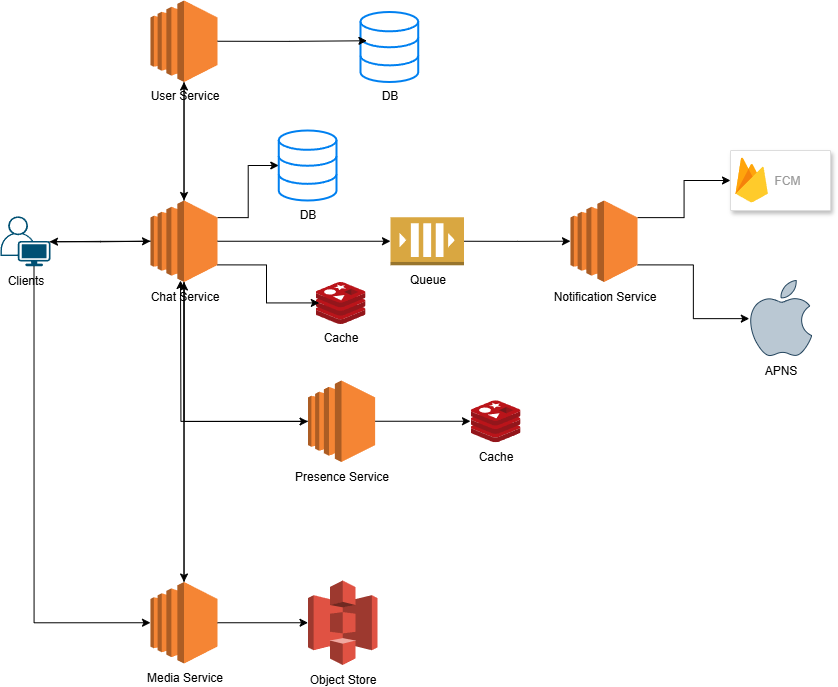

The diagram above was exported from draw.io. Its source (the exported page's mxGraphModel, read from the mxfile embedded in the PNG):
<mxGraphModel dx="1489" dy="894" grid="1" gridSize="10" guides="1" tooltips="1" connect="1" arrows="1" fold="1" page="1" pageScale="1" pageWidth="850" pageHeight="1100" math="0" shadow="0">
  <root>
    <mxCell id="0" />
    <mxCell id="1" parent="0" />
    <mxCell id="1l3sVz8xRKUN94Mr4Pdo-18" style="edgeStyle=orthogonalEdgeStyle;rounded=0;orthogonalLoop=1;jettySize=auto;html=1;exitX=0.98;exitY=0.51;exitDx=0;exitDy=0;exitPerimeter=0;" edge="1" parent="1" source="1l3sVz8xRKUN94Mr4Pdo-1" target="1l3sVz8xRKUN94Mr4Pdo-2">
      <mxGeometry relative="1" as="geometry" />
    </mxCell>
    <mxCell id="1l3sVz8xRKUN94Mr4Pdo-1" value="Clients" style="points=[[0.35,0,0],[0.98,0.51,0],[1,0.71,0],[0.67,1,0],[0,0.795,0],[0,0.65,0]];verticalLabelPosition=bottom;sketch=0;html=1;verticalAlign=top;aspect=fixed;align=center;pointerEvents=1;shape=mxgraph.cisco19.user;fillColor=#005073;strokeColor=none;" vertex="1" parent="1">
      <mxGeometry x="60" y="215.75" width="50" height="50" as="geometry" />
    </mxCell>
    <mxCell id="1l3sVz8xRKUN94Mr4Pdo-19" style="edgeStyle=orthogonalEdgeStyle;rounded=0;orthogonalLoop=1;jettySize=auto;html=1;exitX=0.5;exitY=0;exitDx=0;exitDy=0;exitPerimeter=0;" edge="1" parent="1" source="1l3sVz8xRKUN94Mr4Pdo-2" target="1l3sVz8xRKUN94Mr4Pdo-3">
      <mxGeometry relative="1" as="geometry" />
    </mxCell>
    <mxCell id="1l3sVz8xRKUN94Mr4Pdo-20" style="edgeStyle=orthogonalEdgeStyle;rounded=0;orthogonalLoop=1;jettySize=auto;html=1;exitX=1;exitY=0.21;exitDx=0;exitDy=0;exitPerimeter=0;" edge="1" parent="1" source="1l3sVz8xRKUN94Mr4Pdo-2" target="1l3sVz8xRKUN94Mr4Pdo-13">
      <mxGeometry relative="1" as="geometry" />
    </mxCell>
    <mxCell id="1l3sVz8xRKUN94Mr4Pdo-29" style="edgeStyle=orthogonalEdgeStyle;rounded=0;orthogonalLoop=1;jettySize=auto;html=1;exitX=0.5;exitY=1;exitDx=0;exitDy=0;exitPerimeter=0;" edge="1" parent="1" source="1l3sVz8xRKUN94Mr4Pdo-2" target="1l3sVz8xRKUN94Mr4Pdo-5">
      <mxGeometry relative="1" as="geometry">
        <Array as="points">
          <mxPoint x="244" y="421" />
        </Array>
      </mxGeometry>
    </mxCell>
    <mxCell id="1l3sVz8xRKUN94Mr4Pdo-30" style="edgeStyle=orthogonalEdgeStyle;rounded=0;orthogonalLoop=1;jettySize=auto;html=1;exitX=0.5;exitY=1;exitDx=0;exitDy=0;exitPerimeter=0;" edge="1" parent="1" source="1l3sVz8xRKUN94Mr4Pdo-2" target="1l3sVz8xRKUN94Mr4Pdo-4">
      <mxGeometry relative="1" as="geometry" />
    </mxCell>
    <mxCell id="1l3sVz8xRKUN94Mr4Pdo-2" value="Chat Service" style="outlineConnect=0;dashed=0;verticalLabelPosition=bottom;verticalAlign=top;align=center;html=1;shape=mxgraph.aws3.ec2;fillColor=#F58534;gradientColor=none;" vertex="1" parent="1">
      <mxGeometry x="210" y="200" width="67.04" height="81.5" as="geometry" />
    </mxCell>
    <mxCell id="1l3sVz8xRKUN94Mr4Pdo-3" value="User Service" style="outlineConnect=0;dashed=0;verticalLabelPosition=bottom;verticalAlign=top;align=center;html=1;shape=mxgraph.aws3.ec2;fillColor=#F58534;gradientColor=none;" vertex="1" parent="1">
      <mxGeometry x="210" width="67.04" height="81.5" as="geometry" />
    </mxCell>
    <mxCell id="1l3sVz8xRKUN94Mr4Pdo-4" value="Media Service" style="outlineConnect=0;dashed=0;verticalLabelPosition=bottom;verticalAlign=top;align=center;html=1;shape=mxgraph.aws3.ec2;fillColor=#F58534;gradientColor=none;" vertex="1" parent="1">
      <mxGeometry x="210" y="581.5" width="67.04" height="81.5" as="geometry" />
    </mxCell>
    <mxCell id="1l3sVz8xRKUN94Mr4Pdo-28" style="edgeStyle=orthogonalEdgeStyle;rounded=0;orthogonalLoop=1;jettySize=auto;html=1;exitX=1;exitY=0.5;exitDx=0;exitDy=0;exitPerimeter=0;" edge="1" parent="1" source="1l3sVz8xRKUN94Mr4Pdo-5" target="1l3sVz8xRKUN94Mr4Pdo-8">
      <mxGeometry relative="1" as="geometry" />
    </mxCell>
    <mxCell id="1l3sVz8xRKUN94Mr4Pdo-37" style="edgeStyle=orthogonalEdgeStyle;rounded=0;orthogonalLoop=1;jettySize=auto;html=1;exitX=0;exitY=0.5;exitDx=0;exitDy=0;exitPerimeter=0;" edge="1" parent="1" source="1l3sVz8xRKUN94Mr4Pdo-5">
      <mxGeometry relative="1" as="geometry">
        <mxPoint x="240" y="280" as="targetPoint" />
      </mxGeometry>
    </mxCell>
    <mxCell id="1l3sVz8xRKUN94Mr4Pdo-5" value="Presence Service" style="outlineConnect=0;dashed=0;verticalLabelPosition=bottom;verticalAlign=top;align=center;html=1;shape=mxgraph.aws3.ec2;fillColor=#F58534;gradientColor=none;" vertex="1" parent="1">
      <mxGeometry x="367.53" y="380" width="67.04" height="81.5" as="geometry" />
    </mxCell>
    <mxCell id="1l3sVz8xRKUN94Mr4Pdo-24" style="edgeStyle=orthogonalEdgeStyle;rounded=0;orthogonalLoop=1;jettySize=auto;html=1;exitX=1;exitY=0.21;exitDx=0;exitDy=0;exitPerimeter=0;entryX=0;entryY=0.5;entryDx=0;entryDy=0;" edge="1" parent="1" source="1l3sVz8xRKUN94Mr4Pdo-6" target="1l3sVz8xRKUN94Mr4Pdo-14">
      <mxGeometry relative="1" as="geometry" />
    </mxCell>
    <mxCell id="1l3sVz8xRKUN94Mr4Pdo-27" style="edgeStyle=orthogonalEdgeStyle;rounded=0;orthogonalLoop=1;jettySize=auto;html=1;exitX=1;exitY=0.79;exitDx=0;exitDy=0;exitPerimeter=0;" edge="1" parent="1" source="1l3sVz8xRKUN94Mr4Pdo-6" target="1l3sVz8xRKUN94Mr4Pdo-26">
      <mxGeometry relative="1" as="geometry" />
    </mxCell>
    <mxCell id="1l3sVz8xRKUN94Mr4Pdo-6" value="Notification Service" style="outlineConnect=0;dashed=0;verticalLabelPosition=bottom;verticalAlign=top;align=center;html=1;shape=mxgraph.aws3.ec2;fillColor=#F58534;gradientColor=none;" vertex="1" parent="1">
      <mxGeometry x="630" y="200" width="67.04" height="81.5" as="geometry" />
    </mxCell>
    <mxCell id="1l3sVz8xRKUN94Mr4Pdo-7" value="Object Store" style="outlineConnect=0;dashed=0;verticalLabelPosition=bottom;verticalAlign=top;align=center;html=1;shape=mxgraph.aws3.s3;fillColor=#E05243;gradientColor=none;" vertex="1" parent="1">
      <mxGeometry x="367.53" y="580" width="69.51" height="84.5" as="geometry" />
    </mxCell>
    <mxCell id="1l3sVz8xRKUN94Mr4Pdo-8" value="Cache" style="image;sketch=0;aspect=fixed;html=1;points=[];align=center;fontSize=12;image=img/lib/mscae/Cache_Redis_Product.svg;" vertex="1" parent="1">
      <mxGeometry x="530" y="399.75" width="50" height="42" as="geometry" />
    </mxCell>
    <mxCell id="1l3sVz8xRKUN94Mr4Pdo-9" value="Cache" style="image;sketch=0;aspect=fixed;html=1;points=[];align=center;fontSize=12;image=img/lib/mscae/Cache_Redis_Product.svg;" vertex="1" parent="1">
      <mxGeometry x="375" y="281.5" width="50" height="42" as="geometry" />
    </mxCell>
    <mxCell id="1l3sVz8xRKUN94Mr4Pdo-23" style="edgeStyle=orthogonalEdgeStyle;rounded=0;orthogonalLoop=1;jettySize=auto;html=1;exitX=1;exitY=0.5;exitDx=0;exitDy=0;exitPerimeter=0;" edge="1" parent="1" source="1l3sVz8xRKUN94Mr4Pdo-10" target="1l3sVz8xRKUN94Mr4Pdo-6">
      <mxGeometry relative="1" as="geometry" />
    </mxCell>
    <mxCell id="1l3sVz8xRKUN94Mr4Pdo-10" value="Queue" style="outlineConnect=0;dashed=0;verticalLabelPosition=bottom;verticalAlign=top;align=center;html=1;shape=mxgraph.aws3.queue;fillColor=#D9A741;gradientColor=none;" vertex="1" parent="1">
      <mxGeometry x="450" y="216.75" width="73.5" height="48" as="geometry" />
    </mxCell>
    <mxCell id="1l3sVz8xRKUN94Mr4Pdo-12" value="&lt;span&gt;&lt;font&gt;DB&lt;/font&gt;&lt;/span&gt;" style="html=1;verticalLabelPosition=bottom;align=center;labelBackgroundColor=#ffffff;verticalAlign=top;strokeWidth=2;strokeColor=#0080F0;shadow=0;dashed=0;shape=mxgraph.ios7.icons.data;" vertex="1" parent="1">
      <mxGeometry x="420" y="11.5" width="57.73" height="70" as="geometry" />
    </mxCell>
    <mxCell id="1l3sVz8xRKUN94Mr4Pdo-13" value="DB" style="html=1;verticalLabelPosition=bottom;align=center;labelBackgroundColor=#ffffff;verticalAlign=top;strokeWidth=2;strokeColor=#0080F0;shadow=0;dashed=0;shape=mxgraph.ios7.icons.data;" vertex="1" parent="1">
      <mxGeometry x="338.27" y="130" width="57.73" height="70" as="geometry" />
    </mxCell>
    <mxCell id="1l3sVz8xRKUN94Mr4Pdo-14" value="" style="fillColor=#ffffff;strokeColor=#dddddd;shadow=1;strokeWidth=1;rounded=1;absoluteArcSize=1;arcSize=2;" vertex="1" parent="1">
      <mxGeometry x="790" y="150" width="100" height="60" as="geometry" />
    </mxCell>
    <mxCell id="1l3sVz8xRKUN94Mr4Pdo-15" value="FCM" style="sketch=0;dashed=0;connectable=0;html=1;fillColor=#5184F3;strokeColor=none;shape=mxgraph.gcp2.firebase;part=1;labelPosition=right;verticalLabelPosition=middle;align=left;verticalAlign=middle;spacingLeft=5;fontColor=#999999;fontSize=12;" vertex="1" parent="1l3sVz8xRKUN94Mr4Pdo-14">
      <mxGeometry width="32.4" height="45" relative="1" as="geometry">
        <mxPoint x="5" y="7" as="offset" />
      </mxGeometry>
    </mxCell>
    <mxCell id="1l3sVz8xRKUN94Mr4Pdo-21" style="edgeStyle=orthogonalEdgeStyle;rounded=0;orthogonalLoop=1;jettySize=auto;html=1;exitX=1;exitY=0.5;exitDx=0;exitDy=0;exitPerimeter=0;entryX=0;entryY=0.5;entryDx=0;entryDy=0;entryPerimeter=0;" edge="1" parent="1" source="1l3sVz8xRKUN94Mr4Pdo-2" target="1l3sVz8xRKUN94Mr4Pdo-10">
      <mxGeometry relative="1" as="geometry" />
    </mxCell>
    <mxCell id="1l3sVz8xRKUN94Mr4Pdo-22" style="edgeStyle=orthogonalEdgeStyle;rounded=0;orthogonalLoop=1;jettySize=auto;html=1;exitX=1;exitY=0.79;exitDx=0;exitDy=0;exitPerimeter=0;entryX=0.076;entryY=0.498;entryDx=0;entryDy=0;entryPerimeter=0;" edge="1" parent="1" source="1l3sVz8xRKUN94Mr4Pdo-2" target="1l3sVz8xRKUN94Mr4Pdo-9">
      <mxGeometry relative="1" as="geometry" />
    </mxCell>
    <mxCell id="1l3sVz8xRKUN94Mr4Pdo-26" value="APNS" style="dashed=0;outlineConnect=0;html=1;align=center;labelPosition=center;verticalLabelPosition=bottom;verticalAlign=top;shape=mxgraph.weblogos.apple;fillColor=#bac8d3;strokeColor=#23445d;" vertex="1" parent="1">
      <mxGeometry x="808.8" y="280" width="62.400000000000006" height="76.2" as="geometry" />
    </mxCell>
    <mxCell id="1l3sVz8xRKUN94Mr4Pdo-31" style="edgeStyle=orthogonalEdgeStyle;rounded=0;orthogonalLoop=1;jettySize=auto;html=1;exitX=1;exitY=0.5;exitDx=0;exitDy=0;exitPerimeter=0;entryX=0;entryY=0.5;entryDx=0;entryDy=0;entryPerimeter=0;" edge="1" parent="1" source="1l3sVz8xRKUN94Mr4Pdo-4" target="1l3sVz8xRKUN94Mr4Pdo-7">
      <mxGeometry relative="1" as="geometry" />
    </mxCell>
    <mxCell id="1l3sVz8xRKUN94Mr4Pdo-32" style="edgeStyle=orthogonalEdgeStyle;rounded=0;orthogonalLoop=1;jettySize=auto;html=1;exitX=1;exitY=0.5;exitDx=0;exitDy=0;exitPerimeter=0;entryX=0.111;entryY=0.411;entryDx=0;entryDy=0;entryPerimeter=0;" edge="1" parent="1" source="1l3sVz8xRKUN94Mr4Pdo-3" target="1l3sVz8xRKUN94Mr4Pdo-12">
      <mxGeometry relative="1" as="geometry" />
    </mxCell>
    <mxCell id="1l3sVz8xRKUN94Mr4Pdo-34" style="edgeStyle=orthogonalEdgeStyle;rounded=0;orthogonalLoop=1;jettySize=auto;html=1;exitX=0;exitY=0.5;exitDx=0;exitDy=0;exitPerimeter=0;entryX=0.98;entryY=0.51;entryDx=0;entryDy=0;entryPerimeter=0;" edge="1" parent="1" source="1l3sVz8xRKUN94Mr4Pdo-2" target="1l3sVz8xRKUN94Mr4Pdo-1">
      <mxGeometry relative="1" as="geometry" />
    </mxCell>
    <mxCell id="1l3sVz8xRKUN94Mr4Pdo-35" style="edgeStyle=orthogonalEdgeStyle;rounded=0;orthogonalLoop=1;jettySize=auto;html=1;exitX=0.5;exitY=1;exitDx=0;exitDy=0;exitPerimeter=0;entryX=0.5;entryY=0;entryDx=0;entryDy=0;entryPerimeter=0;" edge="1" parent="1" source="1l3sVz8xRKUN94Mr4Pdo-3" target="1l3sVz8xRKUN94Mr4Pdo-2">
      <mxGeometry relative="1" as="geometry" />
    </mxCell>
    <mxCell id="1l3sVz8xRKUN94Mr4Pdo-36" style="edgeStyle=orthogonalEdgeStyle;rounded=0;orthogonalLoop=1;jettySize=auto;html=1;exitX=0.5;exitY=0;exitDx=0;exitDy=0;exitPerimeter=0;entryX=0.5;entryY=1;entryDx=0;entryDy=0;entryPerimeter=0;" edge="1" parent="1" source="1l3sVz8xRKUN94Mr4Pdo-4" target="1l3sVz8xRKUN94Mr4Pdo-2">
      <mxGeometry relative="1" as="geometry" />
    </mxCell>
    <mxCell id="1l3sVz8xRKUN94Mr4Pdo-38" style="edgeStyle=orthogonalEdgeStyle;rounded=0;orthogonalLoop=1;jettySize=auto;html=1;exitX=0.67;exitY=1;exitDx=0;exitDy=0;exitPerimeter=0;entryX=0;entryY=0.5;entryDx=0;entryDy=0;entryPerimeter=0;" edge="1" parent="1" source="1l3sVz8xRKUN94Mr4Pdo-1" target="1l3sVz8xRKUN94Mr4Pdo-4">
      <mxGeometry relative="1" as="geometry" />
    </mxCell>
  </root>
</mxGraphModel>